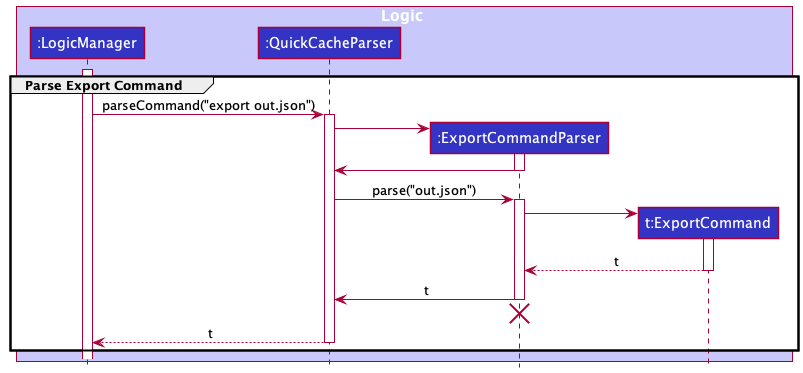

The diagram above was rendered by PlantUML. Its source (embedded in the PNG):
@startuml
!include style.puml

group Parse Export Command
box Logic LOGIC_COLOR_T1
participant ":LogicManager" as LogicManager LOGIC_COLOR
participant ":QuickCacheParser" as QuickCacheParser LOGIC_COLOR
participant ":ExportCommandParser" as ExportCommandParser LOGIC_COLOR
participant "t:ExportCommand" as ExportCommand LOGIC_COLOR
end box

activate LogicManager

LogicManager -> QuickCacheParser : parseCommand("export out.json")
activate QuickCacheParser

create ExportCommandParser
QuickCacheParser -> ExportCommandParser
activate ExportCommandParser

ExportCommandParser -> QuickCacheParser
deactivate ExportCommandParser

QuickCacheParser -> ExportCommandParser : parse("out.json")
activate ExportCommandParser

create ExportCommand
ExportCommandParser -> ExportCommand
activate ExportCommand

ExportCommand --> ExportCommandParser : t
deactivate ExportCommand

ExportCommandParser -> QuickCacheParser : t
deactivate ExportCommandParser

'Hidden arrow to position the destroy marker below the end of the activation bar.
ExportCommandParser -[hidden]-> QuickCacheParser
destroy ExportCommandParser

QuickCacheParser --> LogicManager : t
deactivate QuickCacheParser
end
@enduml